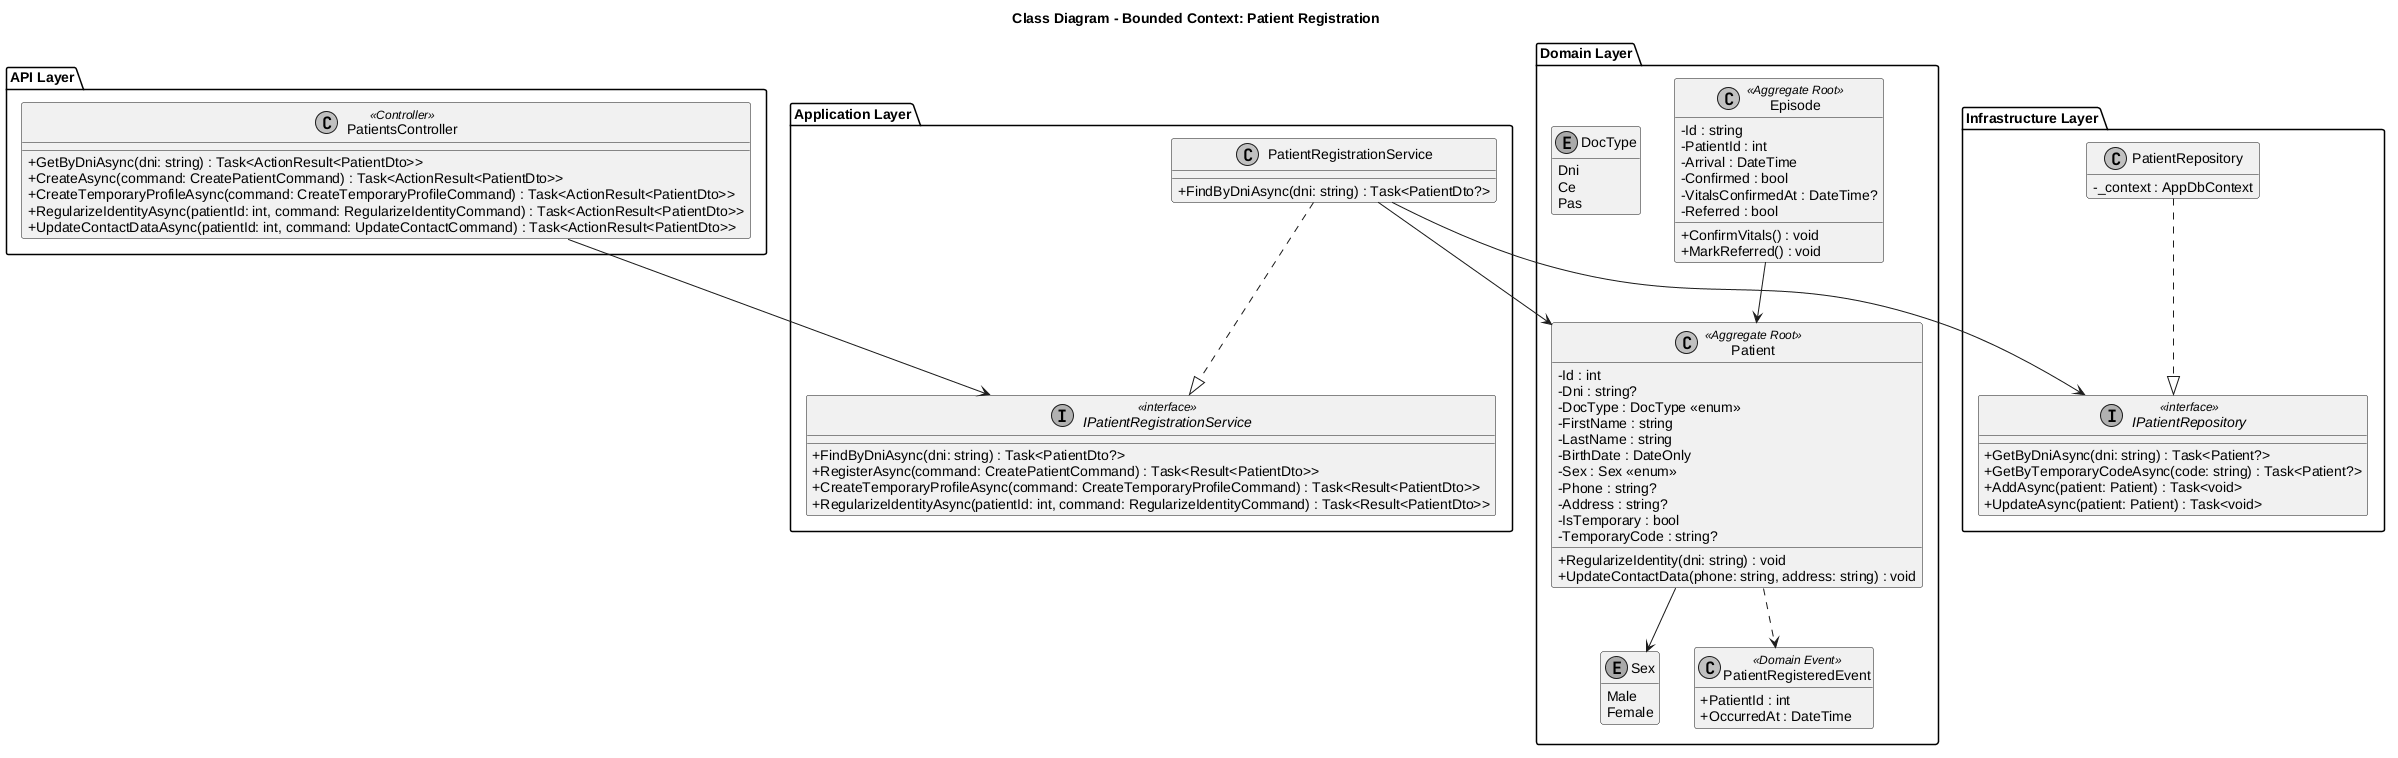

The diagram above was rendered by PlantUML. Its source (embedded in the PNG):
@startuml PatientRegistration
title Class Diagram - Bounded Context: Patient Registration
skinparam monochrome true
skinparam shadowing false
skinparam classAttributeIconSize 0
hide empty methods

package "API Layer" {
  class PatientsController <<Controller>> {
    +GetByDniAsync(dni: string) : Task<ActionResult<PatientDto>>
    +CreateAsync(command: CreatePatientCommand) : Task<ActionResult<PatientDto>>
    +CreateTemporaryProfileAsync(command: CreateTemporaryProfileCommand) : Task<ActionResult<PatientDto>>
    +RegularizeIdentityAsync(patientId: int, command: RegularizeIdentityCommand) : Task<ActionResult<PatientDto>>
    +UpdateContactDataAsync(patientId: int, command: UpdateContactCommand) : Task<ActionResult<PatientDto>>
  }
}

package "Application Layer" {
  interface IPatientRegistrationService <<interface>> {
    +FindByDniAsync(dni: string) : Task<PatientDto?>
    +RegisterAsync(command: CreatePatientCommand) : Task<Result<PatientDto>>
    +CreateTemporaryProfileAsync(command: CreateTemporaryProfileCommand) : Task<Result<PatientDto>>
    +RegularizeIdentityAsync(patientId: int, command: RegularizeIdentityCommand) : Task<Result<PatientDto>>
  }
  class PatientRegistrationService {
    +FindByDniAsync(dni: string) : Task<PatientDto?>
  }
}

package "Domain Layer" {
  class Patient <<Aggregate Root>> {
    -Id : int
    -Dni : string?
    -DocType : DocType <<enum>>
    -FirstName : string
    -LastName : string
    -BirthDate : DateOnly
    -Sex : Sex <<enum>>
    -Phone : string?
    -Address : string?
    -IsTemporary : bool
    -TemporaryCode : string?
    +RegularizeIdentity(dni: string) : void
    +UpdateContactData(phone: string, address: string) : void
  }
  enum Sex {
    Male
    Female
  }
  enum DocType {
    Dni
    Ce
    Pas
  }
  class PatientRegisteredEvent <<Domain Event>> {
    +PatientId : int
    +OccurredAt : DateTime
  }
  class Episode <<Aggregate Root>> {
    -Id : string
    -PatientId : int
    -Arrival : DateTime
    -Confirmed : bool
    -VitalsConfirmedAt : DateTime?
    -Referred : bool
    +ConfirmVitals() : void
    +MarkReferred() : void
  }
}

package "Infrastructure Layer" {
  interface IPatientRepository <<interface>> {
    +GetByDniAsync(dni: string) : Task<Patient?>
    +GetByTemporaryCodeAsync(code: string) : Task<Patient?>
    +AddAsync(patient: Patient) : Task<void>
    +UpdateAsync(patient: Patient) : Task<void>
  }
  class PatientRepository {
    -_context : AppDbContext
  }
}

PatientsController --> IPatientRegistrationService
PatientRegistrationService ..|> IPatientRegistrationService
PatientRegistrationService --> Patient
PatientRegistrationService --> IPatientRepository
PatientRepository ..|> IPatientRepository
Patient --> Sex
Patient ..> PatientRegisteredEvent
Episode --> Patient
@enduml